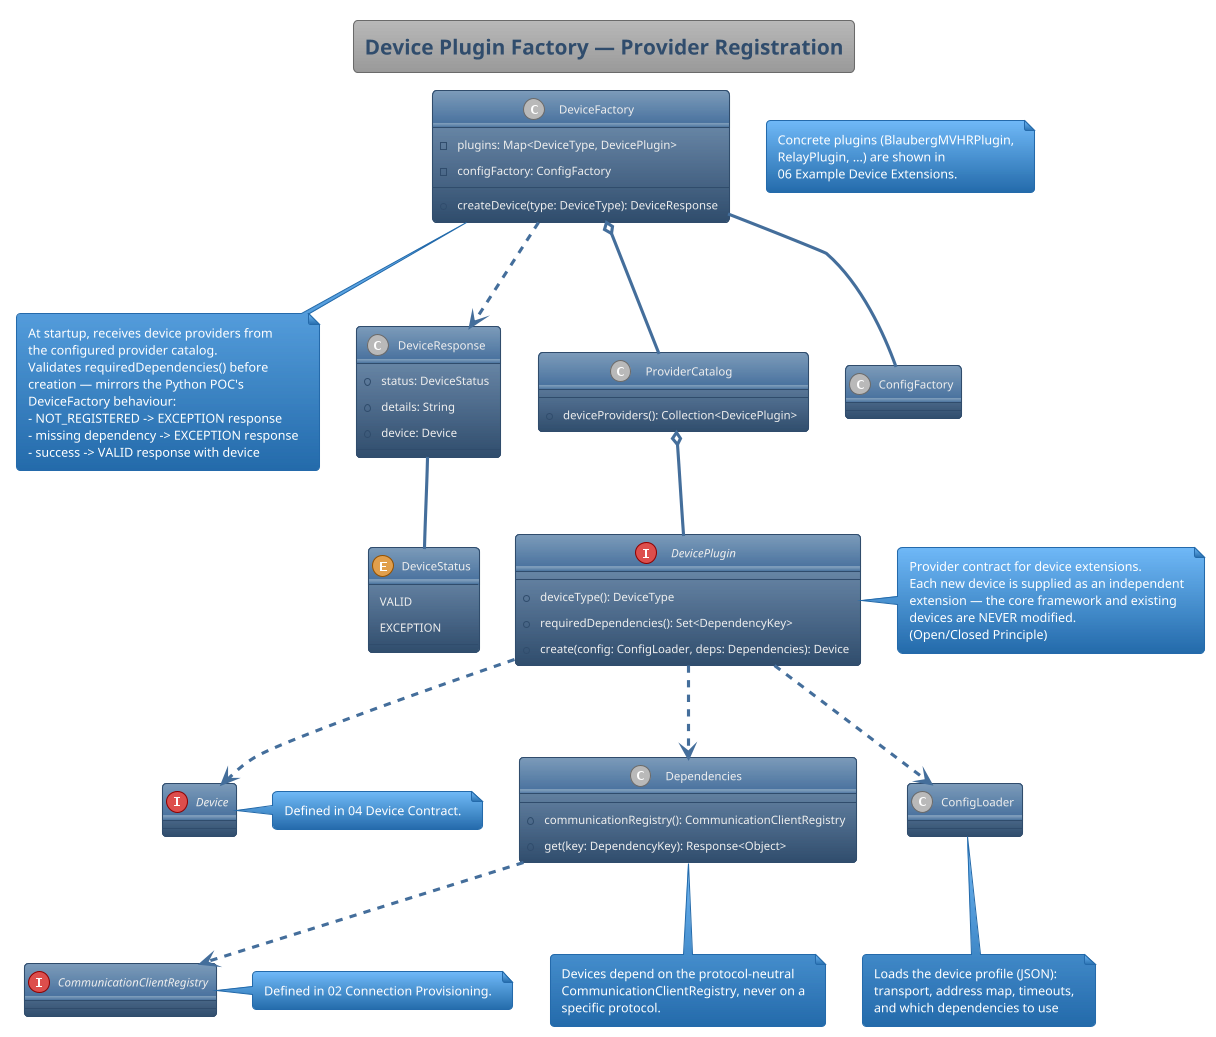

The diagram above was rendered by PlantUML. Its source (embedded in the PNG):
@startuml
'https://plantuml.com/class-diagram
!theme spacelab

title Device Plugin Factory — Provider Registration

interface Device {
}
note right of Device
  Defined in 04 Device Contract.
end note

interface CommunicationClientRegistry {
}
note right of CommunicationClientRegistry
  Defined in 02 Connection Provisioning.
end note

interface DevicePlugin {
  +deviceType(): DeviceType
  +requiredDependencies(): Set<DependencyKey>
  +create(config: ConfigLoader, deps: Dependencies): Device
}
note right of DevicePlugin
  Provider contract for device extensions.
  Each new device is supplied as an independent
  extension — the core framework and existing
  devices are NEVER modified.
  (Open/Closed Principle)
end note

class DeviceFactory {
  -plugins: Map<DeviceType, DevicePlugin>
  -configFactory: ConfigFactory
  +createDevice(type: DeviceType): DeviceResponse
}
note bottom of DeviceFactory
  At startup, receives device providers from
  the configured provider catalog.
  Validates requiredDependencies() before
  creation — mirrors the Python POC's
  DeviceFactory behaviour:
  - NOT_REGISTERED -> EXCEPTION response
  - missing dependency -> EXCEPTION response
  - success -> VALID response with device
end note

class DeviceResponse {
  +status: DeviceStatus
  +details: String
  +device: Device
}

enum DeviceStatus {
  VALID
  EXCEPTION
}

class Dependencies {
  +communicationRegistry(): CommunicationClientRegistry
  +get(key: DependencyKey): Response<Object>
}
note bottom of Dependencies
  Devices depend on the protocol-neutral
  CommunicationClientRegistry, never on a
  specific protocol.
end note

class ProviderCatalog {
  +deviceProviders(): Collection<DevicePlugin>
}

class ConfigFactory {}
class ConfigLoader {}
note bottom of ConfigLoader
  Loads the device profile (JSON):
  transport, address map, timeouts,
  and which dependencies to use
end note

DeviceFactory o-- ProviderCatalog : obtains device providers from
ProviderCatalog o-- DevicePlugin
DeviceFactory -- ConfigFactory
DeviceFactory ..> DeviceResponse : returns
DeviceResponse -- DeviceStatus
DevicePlugin ..> Device : creates
DevicePlugin ..> Dependencies : receives
DevicePlugin ..> ConfigLoader : receives
Dependencies ..> CommunicationClientRegistry : exposes

note as N1
  Concrete plugins (BlaubergMVHRPlugin,
  RelayPlugin, ...) are shown in
  06 Example Device Extensions.
end note

@enduml